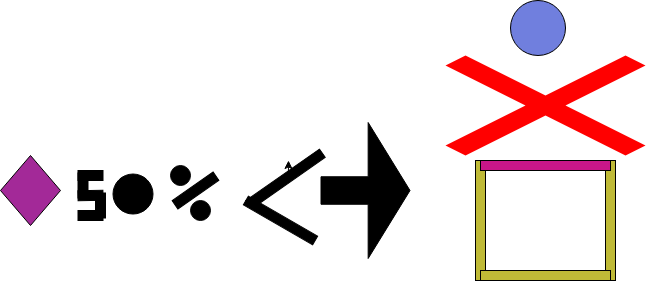

The diagram above was exported from draw.io. Its source (the exported page's mxGraphModel, read from the mxfile embedded in the PNG):
<mxGraphModel dx="1050" dy="530" grid="1" gridSize="10" guides="1" tooltips="1" connect="1" arrows="1" fold="1" page="1" pageScale="1" pageWidth="850" pageHeight="1100" math="0" shadow="0">
  <root>
    <mxCell id="0" />
    <mxCell id="1" parent="0" />
    <mxCell id="LuSVn9MdLYk43k7oE1CD-12" value="" style="rounded=0;whiteSpace=wrap;html=1;fillColor=#000000;" parent="1" vertex="1">
      <mxGeometry x="97.5" y="330" width="25" height="10" as="geometry" />
    </mxCell>
    <mxCell id="LuSVn9MdLYk43k7oE1CD-14" value="" style="rounded=0;whiteSpace=wrap;html=1;rotation=90;fillColor=#000000;" parent="1" vertex="1">
      <mxGeometry x="90" y="340" width="25" height="10" as="geometry" />
    </mxCell>
    <mxCell id="LuSVn9MdLYk43k7oE1CD-15" value="" style="rounded=0;whiteSpace=wrap;html=1;rotation=-1;fillColor=#000000;" parent="1" vertex="1">
      <mxGeometry x="97.5" y="350" width="25" height="10" as="geometry" />
    </mxCell>
    <mxCell id="LuSVn9MdLYk43k7oE1CD-21" value="" style="rounded=0;whiteSpace=wrap;html=1;rotation=90;fillColor=#000000;" parent="1" vertex="1">
      <mxGeometry x="107.5" y="360" width="25" height="10" as="geometry" />
    </mxCell>
    <mxCell id="LuSVn9MdLYk43k7oE1CD-22" value="" style="rounded=0;whiteSpace=wrap;html=1;rotation=0;fillColor=#000000;" parent="1" vertex="1">
      <mxGeometry x="97.5" y="370" width="25" height="10" as="geometry" />
    </mxCell>
    <mxCell id="LuSVn9MdLYk43k7oE1CD-29" value="" style="rhombus;whiteSpace=wrap;html=1;fillColor=#A32998;" parent="1" vertex="1">
      <mxGeometry x="20" y="315" width="60" height="70" as="geometry" />
    </mxCell>
    <mxCell id="LuSVn9MdLYk43k7oE1CD-30" value="" style="rounded=0;whiteSpace=wrap;html=1;fillColor=#000000;rotation=-35;" parent="1" vertex="1">
      <mxGeometry x="190" y="345" width="50" height="10" as="geometry" />
    </mxCell>
    <mxCell id="LuSVn9MdLYk43k7oE1CD-31" value="" style="rounded=0;whiteSpace=wrap;html=1;fillColor=#000000;rotation=30;" parent="1" vertex="1">
      <mxGeometry x="260" y="375" width="80" height="10" as="geometry" />
    </mxCell>
    <mxCell id="LuSVn9MdLYk43k7oE1CD-34" value="" style="shape=flexArrow;endArrow=classic;html=1;rounded=0;endWidth=107.5;endSize=13.608333333333333;width=27.5;fillColor=#000000;" parent="1" edge="1">
      <mxGeometry width="50" height="50" relative="1" as="geometry">
        <mxPoint x="340" y="350" as="sourcePoint" />
        <mxPoint x="430" y="350" as="targetPoint" />
      </mxGeometry>
    </mxCell>
    <mxCell id="LuSVn9MdLYk43k7oE1CD-36" value="" style="ellipse;whiteSpace=wrap;html=1;aspect=fixed;fillColor=#000000;" parent="1" vertex="1">
      <mxGeometry x="132.5" y="333.53" width="40" height="40" as="geometry" />
    </mxCell>
    <mxCell id="LuSVn9MdLYk43k7oE1CD-38" value="" style="shape=mxgraph.mockup.markup.redX;fillColor=#ff0000;html=1;shadow=0;whiteSpace=wrap;strokeColor=none;" parent="1" vertex="1">
      <mxGeometry x="465" y="215" width="200" height="100" as="geometry" />
    </mxCell>
    <mxCell id="OkAbQynWmE2Bi_-N7OxG-2" value="" style="ellipse;whiteSpace=wrap;html=1;aspect=fixed;fillColor=#000000;" parent="1" vertex="1">
      <mxGeometry x="190" y="325" width="20" height="20" as="geometry" />
    </mxCell>
    <mxCell id="OkAbQynWmE2Bi_-N7OxG-4" value="" style="ellipse;whiteSpace=wrap;html=1;aspect=fixed;fillColor=#000000;" parent="1" vertex="1">
      <mxGeometry x="210" y="360" width="20" height="20" as="geometry" />
    </mxCell>
    <mxCell id="OkAbQynWmE2Bi_-N7OxG-10" style="edgeStyle=orthogonalEdgeStyle;rounded=0;orthogonalLoop=1;jettySize=auto;html=1;exitX=0.5;exitY=1;exitDx=0;exitDy=0;" parent="1" source="OkAbQynWmE2Bi_-N7OxG-5" edge="1">
      <mxGeometry relative="1" as="geometry">
        <mxPoint x="308" y="320" as="targetPoint" />
      </mxGeometry>
    </mxCell>
    <mxCell id="OkAbQynWmE2Bi_-N7OxG-5" value="" style="rounded=0;whiteSpace=wrap;html=1;fillColor=#000000;rotation=-35;" parent="1" vertex="1">
      <mxGeometry x="260" y="333.53" width="90" height="10" as="geometry" />
    </mxCell>
    <mxCell id="OkAbQynWmE2Bi_-N7OxG-7" style="edgeStyle=orthogonalEdgeStyle;rounded=0;orthogonalLoop=1;jettySize=auto;html=1;exitX=1;exitY=1;exitDx=0;exitDy=0;entryX=0.75;entryY=1;entryDx=0;entryDy=0;" parent="1" source="LuSVn9MdLYk43k7oE1CD-30" target="LuSVn9MdLYk43k7oE1CD-30" edge="1">
      <mxGeometry relative="1" as="geometry" />
    </mxCell>
    <mxCell id="OkAbQynWmE2Bi_-N7OxG-11" value="" style="rounded=0;whiteSpace=wrap;html=1;rotation=90;fillColor=#BFBA37;" parent="1" vertex="1">
      <mxGeometry x="440" y="375" width="120" height="10" as="geometry" />
    </mxCell>
    <mxCell id="OkAbQynWmE2Bi_-N7OxG-12" value="" style="rounded=0;whiteSpace=wrap;html=1;rotation=90;fillColor=#BFBA37;" parent="1" vertex="1">
      <mxGeometry x="570" y="375" width="120" height="10" as="geometry" />
    </mxCell>
    <mxCell id="OkAbQynWmE2Bi_-N7OxG-13" value="" style="rounded=0;whiteSpace=wrap;html=1;rotation=0;fillColor=#BFBA37;" parent="1" vertex="1">
      <mxGeometry x="500" y="430" width="130" height="10" as="geometry" />
    </mxCell>
    <mxCell id="OkAbQynWmE2Bi_-N7OxG-14" value="" style="rounded=0;whiteSpace=wrap;html=1;rotation=0;fillColor=#C91688;" parent="1" vertex="1">
      <mxGeometry x="500" y="320" width="130" height="10" as="geometry" />
    </mxCell>
    <mxCell id="Z134oYVK4JrhiZ40Uj-J-1" value="" style="ellipse;whiteSpace=wrap;html=1;aspect=fixed;fillColor=#707FDE;" vertex="1" parent="1">
      <mxGeometry x="530" y="160" width="55" height="55" as="geometry" />
    </mxCell>
  </root>
</mxGraphModel>